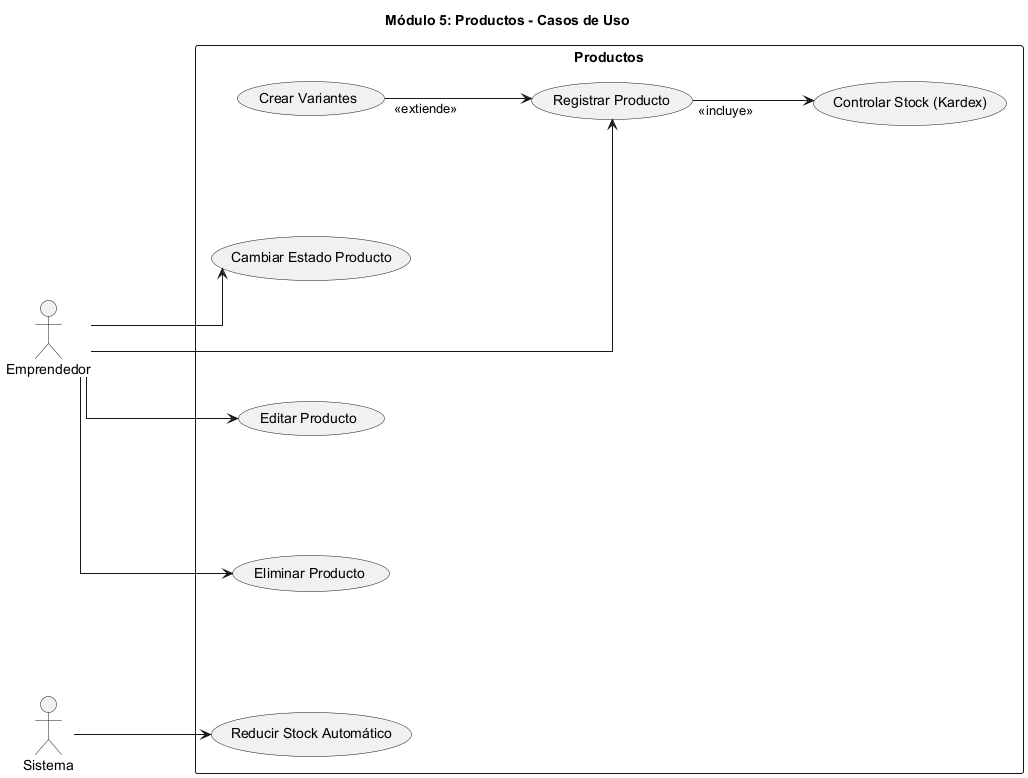

The diagram above was rendered by PlantUML. Its source (embedded in the PNG):
@startuml
title Módulo 5: Productos - Casos de Uso

skinparam linetype ortho
skinparam defaultTextAlignment center
skinparam nodeSep 120
skinparam rankSep 120

left to right direction

actor "Emprendedor" as E
actor "Sistema" as S

rectangle "Productos" {
  usecase "Registrar Producto" as UC1
  usecase "Crear Variantes" as UC2
  usecase "Controlar Stock (Kardex)" as UC8
  usecase "Cambiar Estado Producto" as UC3
  usecase "Editar Producto" as UC4
  usecase "Eliminar Producto" as UC5

  usecase "Reducir Stock Automático" as UC9

  E --> UC1
  E --> UC3
  E --> UC4
  E --> UC5

  UC2 --> UC1 : <<extiende>>
  UC1 --> UC8 : <<incluye>>

  S --> UC9
}

@enduml